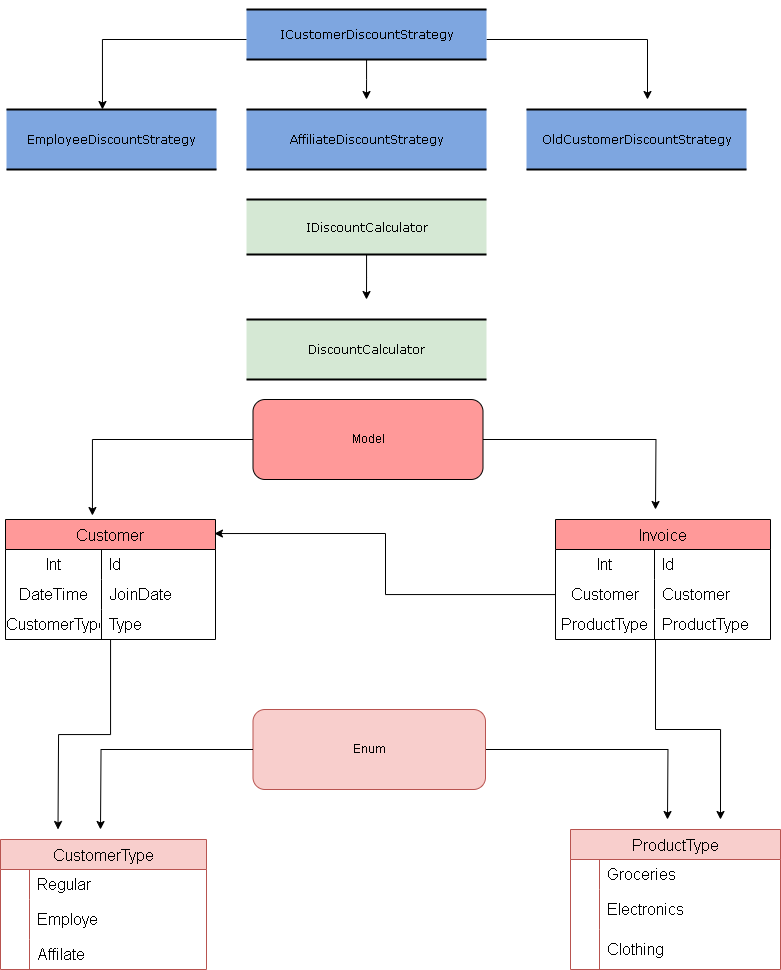

The diagram above was exported from draw.io. Its source (the exported page's mxGraphModel, read from the mxfile embedded in the PNG):
<mxGraphModel dx="6787" dy="3788" grid="1" gridSize="10" guides="1" tooltips="1" connect="1" arrows="1" fold="1" page="1" pageScale="1" pageWidth="850" pageHeight="1400" background="none" math="0" shadow="0">
  <root>
    <mxCell id="0" />
    <mxCell id="1" parent="0" />
    <mxCell id="2debaab0fafb2da2-10" value="EmployeeDiscountStrategy" style="html=1;rounded=0;shadow=0;comic=0;labelBackgroundColor=none;strokeWidth=2;fontFamily=Verdana;fontSize=12;align=center;shape=mxgraph.ios7ui.horLines;fillColor=#7EA6E0;" parent="1" vertex="1">
      <mxGeometry x="-5054" y="-2620" width="210" height="60" as="geometry" />
    </mxCell>
    <mxCell id="NstoZNhHyYcr3SuQI-v7-53" style="edgeStyle=orthogonalEdgeStyle;rounded=0;orthogonalLoop=1;jettySize=auto;html=1;" parent="1" source="21ea969265ad0168-30" edge="1">
      <mxGeometry relative="1" as="geometry">
        <mxPoint x="-4694" y="-2630" as="targetPoint" />
      </mxGeometry>
    </mxCell>
    <mxCell id="NstoZNhHyYcr3SuQI-v7-54" style="edgeStyle=orthogonalEdgeStyle;rounded=0;orthogonalLoop=1;jettySize=auto;html=1;" parent="1" source="21ea969265ad0168-30" edge="1">
      <mxGeometry relative="1" as="geometry">
        <mxPoint x="-4414" y="-2630" as="targetPoint" />
        <Array as="points">
          <mxPoint x="-4413" y="-2690" />
        </Array>
      </mxGeometry>
    </mxCell>
    <mxCell id="21ea969265ad0168-30" value="ICustomerDiscountStrategy" style="html=1;rounded=0;shadow=0;comic=0;labelBackgroundColor=none;strokeWidth=2;fontFamily=Verdana;fontSize=12;align=center;shape=mxgraph.ios7ui.horLines;fillColor=#7EA6E0;" parent="1" vertex="1">
      <mxGeometry x="-4814" y="-2720" width="240" height="50" as="geometry" />
    </mxCell>
    <mxCell id="NstoZNhHyYcr3SuQI-v7-55" style="edgeStyle=orthogonalEdgeStyle;rounded=0;orthogonalLoop=1;jettySize=auto;html=1;" parent="1" source="OQFUMSoZ2DCs_5-RjemX-1" edge="1">
      <mxGeometry relative="1" as="geometry">
        <mxPoint x="-4694" y="-2430" as="targetPoint" />
      </mxGeometry>
    </mxCell>
    <mxCell id="OQFUMSoZ2DCs_5-RjemX-1" value="IDiscountCalculator" style="html=1;rounded=0;shadow=0;comic=0;labelBackgroundColor=none;strokeWidth=2;fontFamily=Verdana;fontSize=12;align=center;shape=mxgraph.ios7ui.horLines;fillColor=#D5E8D4;" parent="1" vertex="1">
      <mxGeometry x="-4814" y="-2530" width="240" height="55" as="geometry" />
    </mxCell>
    <mxCell id="OQFUMSoZ2DCs_5-RjemX-8" value="AffiliateDiscountStrategy" style="html=1;rounded=0;shadow=0;comic=0;labelBackgroundColor=none;strokeWidth=2;fontFamily=Verdana;fontSize=12;align=center;shape=mxgraph.ios7ui.horLines;fillColor=#7EA6E0;" parent="1" vertex="1">
      <mxGeometry x="-4814" y="-2620" width="240" height="60" as="geometry" />
    </mxCell>
    <mxCell id="OQFUMSoZ2DCs_5-RjemX-11" value="OldCustomerDiscountStrategy" style="html=1;rounded=0;shadow=0;comic=0;labelBackgroundColor=none;strokeWidth=2;fontFamily=Verdana;fontSize=12;align=center;shape=mxgraph.ios7ui.horLines;fillColor=#7EA6E0;" parent="1" vertex="1">
      <mxGeometry x="-4534" y="-2620" width="220" height="60" as="geometry" />
    </mxCell>
    <mxCell id="NstoZNhHyYcr3SuQI-v7-62" style="edgeStyle=orthogonalEdgeStyle;rounded=0;orthogonalLoop=1;jettySize=auto;html=1;entryX=0.25;entryY=0;entryDx=0;entryDy=0;" parent="1" source="OQFUMSoZ2DCs_5-RjemX-24" edge="1">
      <mxGeometry relative="1" as="geometry">
        <mxPoint x="-5002.5" y="-1900" as="targetPoint" />
      </mxGeometry>
    </mxCell>
    <mxCell id="OQFUMSoZ2DCs_5-RjemX-24" value="Customer" style="shape=table;startSize=30;container=1;collapsible=0;childLayout=tableLayout;fixedRows=1;rowLines=0;fontStyle=0;strokeColor=default;fontSize=16;fillColor=#FF9999;" parent="1" vertex="1">
      <mxGeometry x="-5055" y="-2210" width="210" height="120" as="geometry" />
    </mxCell>
    <mxCell id="OQFUMSoZ2DCs_5-RjemX-25" value="" style="shape=tableRow;horizontal=0;startSize=0;swimlaneHead=0;swimlaneBody=0;top=0;left=0;bottom=0;right=0;collapsible=0;dropTarget=0;fillColor=none;points=[[0,0.5],[1,0.5]];portConstraint=eastwest;strokeColor=inherit;fontSize=16;" parent="OQFUMSoZ2DCs_5-RjemX-24" vertex="1">
      <mxGeometry y="30" width="210" height="30" as="geometry" />
    </mxCell>
    <mxCell id="OQFUMSoZ2DCs_5-RjemX-26" value="Int" style="shape=partialRectangle;html=1;whiteSpace=wrap;connectable=0;fillColor=none;top=0;left=0;bottom=0;right=0;overflow=hidden;pointerEvents=1;strokeColor=inherit;fontSize=16;" parent="OQFUMSoZ2DCs_5-RjemX-25" vertex="1">
      <mxGeometry width="96" height="30" as="geometry">
        <mxRectangle width="96" height="30" as="alternateBounds" />
      </mxGeometry>
    </mxCell>
    <mxCell id="OQFUMSoZ2DCs_5-RjemX-27" value="Id" style="shape=partialRectangle;html=1;whiteSpace=wrap;connectable=0;fillColor=none;top=0;left=0;bottom=0;right=0;align=left;spacingLeft=6;overflow=hidden;strokeColor=inherit;fontSize=16;" parent="OQFUMSoZ2DCs_5-RjemX-25" vertex="1">
      <mxGeometry x="96" width="114" height="30" as="geometry">
        <mxRectangle width="114" height="30" as="alternateBounds" />
      </mxGeometry>
    </mxCell>
    <mxCell id="OQFUMSoZ2DCs_5-RjemX-31" value="" style="shape=tableRow;horizontal=0;startSize=0;swimlaneHead=0;swimlaneBody=0;top=0;left=0;bottom=0;right=0;collapsible=0;dropTarget=0;fillColor=none;points=[[0,0.5],[1,0.5]];portConstraint=eastwest;strokeColor=inherit;fontSize=16;" parent="OQFUMSoZ2DCs_5-RjemX-24" vertex="1">
      <mxGeometry y="60" width="210" height="30" as="geometry" />
    </mxCell>
    <mxCell id="OQFUMSoZ2DCs_5-RjemX-32" value="DateTime" style="shape=partialRectangle;html=1;whiteSpace=wrap;connectable=0;fillColor=none;top=0;left=0;bottom=0;right=0;overflow=hidden;strokeColor=inherit;fontSize=16;" parent="OQFUMSoZ2DCs_5-RjemX-31" vertex="1">
      <mxGeometry width="96" height="30" as="geometry">
        <mxRectangle width="96" height="30" as="alternateBounds" />
      </mxGeometry>
    </mxCell>
    <mxCell id="OQFUMSoZ2DCs_5-RjemX-33" value="JoinDate" style="shape=partialRectangle;html=1;whiteSpace=wrap;connectable=0;fillColor=none;top=0;left=0;bottom=0;right=0;align=left;spacingLeft=6;overflow=hidden;strokeColor=inherit;fontSize=16;" parent="OQFUMSoZ2DCs_5-RjemX-31" vertex="1">
      <mxGeometry x="96" width="114" height="30" as="geometry">
        <mxRectangle width="114" height="30" as="alternateBounds" />
      </mxGeometry>
    </mxCell>
    <mxCell id="OQFUMSoZ2DCs_5-RjemX-34" value="" style="shape=tableRow;horizontal=0;startSize=0;swimlaneHead=0;swimlaneBody=0;top=0;left=0;bottom=0;right=0;collapsible=0;dropTarget=0;fillColor=none;points=[[0,0.5],[1,0.5]];portConstraint=eastwest;strokeColor=inherit;fontSize=16;" parent="OQFUMSoZ2DCs_5-RjemX-24" vertex="1">
      <mxGeometry y="90" width="210" height="30" as="geometry" />
    </mxCell>
    <mxCell id="OQFUMSoZ2DCs_5-RjemX-35" value="CustomerType" style="shape=partialRectangle;html=1;whiteSpace=wrap;connectable=0;fillColor=none;top=0;left=0;bottom=0;right=0;overflow=hidden;strokeColor=inherit;fontSize=16;" parent="OQFUMSoZ2DCs_5-RjemX-34" vertex="1">
      <mxGeometry width="96" height="30" as="geometry">
        <mxRectangle width="96" height="30" as="alternateBounds" />
      </mxGeometry>
    </mxCell>
    <mxCell id="OQFUMSoZ2DCs_5-RjemX-36" value="Type" style="shape=partialRectangle;html=1;whiteSpace=wrap;connectable=0;fillColor=none;top=0;left=0;bottom=0;right=0;align=left;spacingLeft=6;overflow=hidden;strokeColor=inherit;fontSize=16;" parent="OQFUMSoZ2DCs_5-RjemX-34" vertex="1">
      <mxGeometry x="96" width="114" height="30" as="geometry">
        <mxRectangle width="114" height="30" as="alternateBounds" />
      </mxGeometry>
    </mxCell>
    <mxCell id="NstoZNhHyYcr3SuQI-v7-57" style="edgeStyle=orthogonalEdgeStyle;rounded=0;orthogonalLoop=1;jettySize=auto;html=1;" parent="1" source="OQFUMSoZ2DCs_5-RjemX-51" edge="1">
      <mxGeometry relative="1" as="geometry">
        <mxPoint x="-4405" y="-2220" as="targetPoint" />
      </mxGeometry>
    </mxCell>
    <mxCell id="OQFUMSoZ2DCs_5-RjemX-51" value="Model" style="rounded=1;whiteSpace=wrap;html=1;fillColor=#FF9999;" parent="1" vertex="1">
      <mxGeometry x="-4807.5" y="-2330" width="230" height="80" as="geometry" />
    </mxCell>
    <mxCell id="NstoZNhHyYcr3SuQI-v7-66" style="edgeStyle=orthogonalEdgeStyle;rounded=0;orthogonalLoop=1;jettySize=auto;html=1;" parent="1" source="OQFUMSoZ2DCs_5-RjemX-63" edge="1">
      <mxGeometry relative="1" as="geometry">
        <mxPoint x="-4393" y="-1910" as="targetPoint" />
      </mxGeometry>
    </mxCell>
    <mxCell id="OQFUMSoZ2DCs_5-RjemX-63" value="Enum" style="rounded=1;whiteSpace=wrap;html=1;fillColor=#f8cecc;strokeColor=#b85450;" parent="1" vertex="1">
      <mxGeometry x="-4807.5" y="-2020" width="232.5" height="80" as="geometry" />
    </mxCell>
    <mxCell id="OQFUMSoZ2DCs_5-RjemX-64" value="CustomerType" style="shape=table;startSize=30;container=1;collapsible=0;childLayout=tableLayout;fixedRows=1;rowLines=0;fontStyle=0;strokeColor=#b85450;fontSize=16;fillColor=#f8cecc;" parent="1" vertex="1">
      <mxGeometry x="-5060" y="-1890" width="206" height="130" as="geometry" />
    </mxCell>
    <mxCell id="OQFUMSoZ2DCs_5-RjemX-65" value="" style="shape=tableRow;horizontal=0;startSize=0;swimlaneHead=0;swimlaneBody=0;top=0;left=0;bottom=0;right=0;collapsible=0;dropTarget=0;fillColor=none;points=[[0,0.5],[1,0.5]];portConstraint=eastwest;strokeColor=inherit;fontSize=16;" parent="OQFUMSoZ2DCs_5-RjemX-64" vertex="1">
      <mxGeometry y="30" width="206" height="30" as="geometry" />
    </mxCell>
    <mxCell id="OQFUMSoZ2DCs_5-RjemX-66" value="" style="shape=partialRectangle;html=1;whiteSpace=wrap;connectable=0;fillColor=none;top=0;left=0;bottom=0;right=0;overflow=hidden;pointerEvents=1;strokeColor=inherit;fontSize=16;" parent="OQFUMSoZ2DCs_5-RjemX-65" vertex="1">
      <mxGeometry width="29" height="30" as="geometry">
        <mxRectangle width="29" height="30" as="alternateBounds" />
      </mxGeometry>
    </mxCell>
    <mxCell id="OQFUMSoZ2DCs_5-RjemX-67" value="Regular" style="shape=partialRectangle;html=1;whiteSpace=wrap;connectable=0;fillColor=none;top=0;left=0;bottom=0;right=0;align=left;spacingLeft=6;overflow=hidden;strokeColor=inherit;fontSize=16;" parent="OQFUMSoZ2DCs_5-RjemX-65" vertex="1">
      <mxGeometry x="29" width="177" height="30" as="geometry">
        <mxRectangle width="177" height="30" as="alternateBounds" />
      </mxGeometry>
    </mxCell>
    <mxCell id="OQFUMSoZ2DCs_5-RjemX-68" value="" style="shape=tableRow;horizontal=0;startSize=0;swimlaneHead=0;swimlaneBody=0;top=0;left=0;bottom=0;right=0;collapsible=0;dropTarget=0;fillColor=none;points=[[0,0.5],[1,0.5]];portConstraint=eastwest;strokeColor=inherit;fontSize=16;" parent="OQFUMSoZ2DCs_5-RjemX-64" vertex="1">
      <mxGeometry y="60" width="206" height="40" as="geometry" />
    </mxCell>
    <mxCell id="OQFUMSoZ2DCs_5-RjemX-69" value="" style="shape=partialRectangle;html=1;whiteSpace=wrap;connectable=0;fillColor=none;top=0;left=0;bottom=0;right=0;overflow=hidden;strokeColor=inherit;fontSize=16;" parent="OQFUMSoZ2DCs_5-RjemX-68" vertex="1">
      <mxGeometry width="29" height="40" as="geometry">
        <mxRectangle width="29" height="40" as="alternateBounds" />
      </mxGeometry>
    </mxCell>
    <mxCell id="OQFUMSoZ2DCs_5-RjemX-70" value="Employe" style="shape=partialRectangle;html=1;whiteSpace=wrap;connectable=0;fillColor=none;top=0;left=0;bottom=0;right=0;align=left;spacingLeft=6;overflow=hidden;strokeColor=inherit;fontSize=16;" parent="OQFUMSoZ2DCs_5-RjemX-68" vertex="1">
      <mxGeometry x="29" width="177" height="40" as="geometry">
        <mxRectangle width="177" height="40" as="alternateBounds" />
      </mxGeometry>
    </mxCell>
    <mxCell id="OQFUMSoZ2DCs_5-RjemX-71" value="" style="shape=tableRow;horizontal=0;startSize=0;swimlaneHead=0;swimlaneBody=0;top=0;left=0;bottom=0;right=0;collapsible=0;dropTarget=0;fillColor=none;points=[[0,0.5],[1,0.5]];portConstraint=eastwest;strokeColor=inherit;fontSize=16;" parent="OQFUMSoZ2DCs_5-RjemX-64" vertex="1">
      <mxGeometry y="100" width="206" height="30" as="geometry" />
    </mxCell>
    <mxCell id="OQFUMSoZ2DCs_5-RjemX-72" value="" style="shape=partialRectangle;html=1;whiteSpace=wrap;connectable=0;fillColor=none;top=0;left=0;bottom=0;right=0;overflow=hidden;strokeColor=inherit;fontSize=16;" parent="OQFUMSoZ2DCs_5-RjemX-71" vertex="1">
      <mxGeometry width="29" height="30" as="geometry">
        <mxRectangle width="29" height="30" as="alternateBounds" />
      </mxGeometry>
    </mxCell>
    <mxCell id="OQFUMSoZ2DCs_5-RjemX-73" value="Affilate" style="shape=partialRectangle;html=1;whiteSpace=wrap;connectable=0;fillColor=none;top=0;left=0;bottom=0;right=0;align=left;spacingLeft=6;overflow=hidden;strokeColor=inherit;fontSize=16;" parent="OQFUMSoZ2DCs_5-RjemX-71" vertex="1">
      <mxGeometry x="29" width="177" height="30" as="geometry">
        <mxRectangle width="177" height="30" as="alternateBounds" />
      </mxGeometry>
    </mxCell>
    <mxCell id="NstoZNhHyYcr3SuQI-v7-9" value="DiscountCalculator" style="html=1;rounded=0;shadow=0;comic=0;labelBackgroundColor=none;strokeWidth=2;fontFamily=Verdana;fontSize=12;align=center;shape=mxgraph.ios7ui.horLines;fillColor=#D5E8D4;" parent="1" vertex="1">
      <mxGeometry x="-4814" y="-2410" width="240" height="60" as="geometry" />
    </mxCell>
    <mxCell id="NstoZNhHyYcr3SuQI-v7-19" value="Invoice" style="shape=table;startSize=30;container=1;collapsible=0;childLayout=tableLayout;fixedRows=1;rowLines=0;fontStyle=0;strokeColor=default;fontSize=16;fillColor=#FF9999;" parent="1" vertex="1">
      <mxGeometry x="-4505" y="-2210" width="215" height="120" as="geometry" />
    </mxCell>
    <mxCell id="NstoZNhHyYcr3SuQI-v7-20" value="" style="shape=tableRow;horizontal=0;startSize=0;swimlaneHead=0;swimlaneBody=0;top=0;left=0;bottom=0;right=0;collapsible=0;dropTarget=0;fillColor=none;points=[[0,0.5],[1,0.5]];portConstraint=eastwest;strokeColor=inherit;fontSize=16;" parent="NstoZNhHyYcr3SuQI-v7-19" vertex="1">
      <mxGeometry y="30" width="215" height="30" as="geometry" />
    </mxCell>
    <mxCell id="NstoZNhHyYcr3SuQI-v7-21" value="Int" style="shape=partialRectangle;html=1;whiteSpace=wrap;connectable=0;fillColor=none;top=0;left=0;bottom=0;right=0;overflow=hidden;pointerEvents=1;strokeColor=inherit;fontSize=16;" parent="NstoZNhHyYcr3SuQI-v7-20" vertex="1">
      <mxGeometry width="99" height="30" as="geometry">
        <mxRectangle width="99" height="30" as="alternateBounds" />
      </mxGeometry>
    </mxCell>
    <mxCell id="NstoZNhHyYcr3SuQI-v7-22" value="Id" style="shape=partialRectangle;html=1;whiteSpace=wrap;connectable=0;fillColor=none;top=0;left=0;bottom=0;right=0;align=left;spacingLeft=6;overflow=hidden;strokeColor=inherit;fontSize=16;" parent="NstoZNhHyYcr3SuQI-v7-20" vertex="1">
      <mxGeometry x="99" width="116" height="30" as="geometry">
        <mxRectangle width="116" height="30" as="alternateBounds" />
      </mxGeometry>
    </mxCell>
    <mxCell id="NstoZNhHyYcr3SuQI-v7-23" value="" style="shape=tableRow;horizontal=0;startSize=0;swimlaneHead=0;swimlaneBody=0;top=0;left=0;bottom=0;right=0;collapsible=0;dropTarget=0;fillColor=none;points=[[0,0.5],[1,0.5]];portConstraint=eastwest;strokeColor=inherit;fontSize=16;" parent="NstoZNhHyYcr3SuQI-v7-19" vertex="1">
      <mxGeometry y="60" width="215" height="30" as="geometry" />
    </mxCell>
    <mxCell id="NstoZNhHyYcr3SuQI-v7-24" value="Customer" style="shape=partialRectangle;html=1;whiteSpace=wrap;connectable=0;fillColor=none;top=0;left=0;bottom=0;right=0;overflow=hidden;strokeColor=inherit;fontSize=16;" parent="NstoZNhHyYcr3SuQI-v7-23" vertex="1">
      <mxGeometry width="99" height="30" as="geometry">
        <mxRectangle width="99" height="30" as="alternateBounds" />
      </mxGeometry>
    </mxCell>
    <mxCell id="NstoZNhHyYcr3SuQI-v7-25" value="Customer" style="shape=partialRectangle;html=1;whiteSpace=wrap;connectable=0;fillColor=none;top=0;left=0;bottom=0;right=0;align=left;spacingLeft=6;overflow=hidden;strokeColor=inherit;fontSize=16;" parent="NstoZNhHyYcr3SuQI-v7-23" vertex="1">
      <mxGeometry x="99" width="116" height="30" as="geometry">
        <mxRectangle width="116" height="30" as="alternateBounds" />
      </mxGeometry>
    </mxCell>
    <mxCell id="NstoZNhHyYcr3SuQI-v7-26" value="" style="shape=tableRow;horizontal=0;startSize=0;swimlaneHead=0;swimlaneBody=0;top=0;left=0;bottom=0;right=0;collapsible=0;dropTarget=0;fillColor=none;points=[[0,0.5],[1,0.5]];portConstraint=eastwest;strokeColor=inherit;fontSize=16;" parent="NstoZNhHyYcr3SuQI-v7-19" vertex="1">
      <mxGeometry y="90" width="215" height="30" as="geometry" />
    </mxCell>
    <mxCell id="NstoZNhHyYcr3SuQI-v7-27" value="ProductType" style="shape=partialRectangle;html=1;whiteSpace=wrap;connectable=0;fillColor=none;top=0;left=0;bottom=0;right=0;overflow=hidden;strokeColor=inherit;fontSize=16;" parent="NstoZNhHyYcr3SuQI-v7-26" vertex="1">
      <mxGeometry width="99" height="30" as="geometry">
        <mxRectangle width="99" height="30" as="alternateBounds" />
      </mxGeometry>
    </mxCell>
    <mxCell id="NstoZNhHyYcr3SuQI-v7-28" value="ProductType" style="shape=partialRectangle;html=1;whiteSpace=wrap;connectable=0;fillColor=none;top=0;left=0;bottom=0;right=0;align=left;spacingLeft=6;overflow=hidden;strokeColor=inherit;fontSize=16;" parent="NstoZNhHyYcr3SuQI-v7-26" vertex="1">
      <mxGeometry x="99" width="116" height="30" as="geometry">
        <mxRectangle width="116" height="30" as="alternateBounds" />
      </mxGeometry>
    </mxCell>
    <mxCell id="NstoZNhHyYcr3SuQI-v7-34" value="ProductType" style="shape=table;startSize=30;container=1;collapsible=0;childLayout=tableLayout;fixedRows=1;rowLines=0;fontStyle=0;strokeColor=#b85450;fontSize=16;fillColor=#f8cecc;" parent="1" vertex="1">
      <mxGeometry x="-4490" y="-1900" width="210" height="140" as="geometry" />
    </mxCell>
    <mxCell id="NstoZNhHyYcr3SuQI-v7-35" value="" style="shape=tableRow;horizontal=0;startSize=0;swimlaneHead=0;swimlaneBody=0;top=0;left=0;bottom=0;right=0;collapsible=0;dropTarget=0;fillColor=none;points=[[0,0.5],[1,0.5]];portConstraint=eastwest;strokeColor=inherit;fontSize=16;" parent="NstoZNhHyYcr3SuQI-v7-34" vertex="1">
      <mxGeometry y="30" width="210" height="30" as="geometry" />
    </mxCell>
    <mxCell id="NstoZNhHyYcr3SuQI-v7-36" value="" style="shape=partialRectangle;html=1;whiteSpace=wrap;connectable=0;fillColor=none;top=0;left=0;bottom=0;right=0;overflow=hidden;pointerEvents=1;strokeColor=inherit;fontSize=16;" parent="NstoZNhHyYcr3SuQI-v7-35" vertex="1">
      <mxGeometry width="29" height="30" as="geometry">
        <mxRectangle width="29" height="30" as="alternateBounds" />
      </mxGeometry>
    </mxCell>
    <mxCell id="NstoZNhHyYcr3SuQI-v7-37" value="Groceries" style="shape=partialRectangle;html=1;whiteSpace=wrap;connectable=0;fillColor=none;top=0;left=0;bottom=0;right=0;align=left;spacingLeft=6;overflow=hidden;strokeColor=inherit;fontSize=16;" parent="NstoZNhHyYcr3SuQI-v7-35" vertex="1">
      <mxGeometry x="29" width="181" height="30" as="geometry">
        <mxRectangle width="181" height="30" as="alternateBounds" />
      </mxGeometry>
    </mxCell>
    <mxCell id="NstoZNhHyYcr3SuQI-v7-38" value="" style="shape=tableRow;horizontal=0;startSize=0;swimlaneHead=0;swimlaneBody=0;top=0;left=0;bottom=0;right=0;collapsible=0;dropTarget=0;fillColor=none;points=[[0,0.5],[1,0.5]];portConstraint=eastwest;strokeColor=inherit;fontSize=16;" parent="NstoZNhHyYcr3SuQI-v7-34" vertex="1">
      <mxGeometry y="60" width="210" height="40" as="geometry" />
    </mxCell>
    <mxCell id="NstoZNhHyYcr3SuQI-v7-39" value="" style="shape=partialRectangle;html=1;whiteSpace=wrap;connectable=0;fillColor=none;top=0;left=0;bottom=0;right=0;overflow=hidden;strokeColor=inherit;fontSize=16;" parent="NstoZNhHyYcr3SuQI-v7-38" vertex="1">
      <mxGeometry width="29" height="40" as="geometry">
        <mxRectangle width="29" height="40" as="alternateBounds" />
      </mxGeometry>
    </mxCell>
    <mxCell id="NstoZNhHyYcr3SuQI-v7-40" value="Electronics" style="shape=partialRectangle;html=1;whiteSpace=wrap;connectable=0;fillColor=none;top=0;left=0;bottom=0;right=0;align=left;spacingLeft=6;overflow=hidden;strokeColor=inherit;fontSize=16;" parent="NstoZNhHyYcr3SuQI-v7-38" vertex="1">
      <mxGeometry x="29" width="181" height="40" as="geometry">
        <mxRectangle width="181" height="40" as="alternateBounds" />
      </mxGeometry>
    </mxCell>
    <mxCell id="NstoZNhHyYcr3SuQI-v7-41" value="" style="shape=tableRow;horizontal=0;startSize=0;swimlaneHead=0;swimlaneBody=0;top=0;left=0;bottom=0;right=0;collapsible=0;dropTarget=0;fillColor=none;points=[[0,0.5],[1,0.5]];portConstraint=eastwest;strokeColor=inherit;fontSize=16;" parent="NstoZNhHyYcr3SuQI-v7-34" vertex="1">
      <mxGeometry y="100" width="210" height="40" as="geometry" />
    </mxCell>
    <mxCell id="NstoZNhHyYcr3SuQI-v7-42" value="" style="shape=partialRectangle;html=1;whiteSpace=wrap;connectable=0;fillColor=none;top=0;left=0;bottom=0;right=0;overflow=hidden;strokeColor=inherit;fontSize=16;" parent="NstoZNhHyYcr3SuQI-v7-41" vertex="1">
      <mxGeometry width="29" height="40" as="geometry">
        <mxRectangle width="29" height="40" as="alternateBounds" />
      </mxGeometry>
    </mxCell>
    <mxCell id="NstoZNhHyYcr3SuQI-v7-43" value="Clothing" style="shape=partialRectangle;html=1;whiteSpace=wrap;connectable=0;fillColor=none;top=0;left=0;bottom=0;right=0;align=left;spacingLeft=6;overflow=hidden;strokeColor=inherit;fontSize=16;" parent="NstoZNhHyYcr3SuQI-v7-41" vertex="1">
      <mxGeometry x="29" width="181" height="40" as="geometry">
        <mxRectangle width="181" height="40" as="alternateBounds" />
      </mxGeometry>
    </mxCell>
    <mxCell id="NstoZNhHyYcr3SuQI-v7-50" style="edgeStyle=orthogonalEdgeStyle;rounded=0;orthogonalLoop=1;jettySize=auto;html=1;entryX=0.457;entryY=0;entryDx=0;entryDy=0;entryPerimeter=0;" parent="1" source="21ea969265ad0168-30" target="2debaab0fafb2da2-10" edge="1">
      <mxGeometry relative="1" as="geometry">
        <Array as="points">
          <mxPoint x="-4958" y="-2690" />
        </Array>
      </mxGeometry>
    </mxCell>
    <mxCell id="NstoZNhHyYcr3SuQI-v7-56" style="edgeStyle=orthogonalEdgeStyle;rounded=0;orthogonalLoop=1;jettySize=auto;html=1;entryX=0.414;entryY=-0.033;entryDx=0;entryDy=0;entryPerimeter=0;" parent="1" source="OQFUMSoZ2DCs_5-RjemX-51" target="OQFUMSoZ2DCs_5-RjemX-24" edge="1">
      <mxGeometry relative="1" as="geometry" />
    </mxCell>
    <mxCell id="NstoZNhHyYcr3SuQI-v7-58" style="edgeStyle=orthogonalEdgeStyle;rounded=0;orthogonalLoop=1;jettySize=auto;html=1;entryX=0.995;entryY=0.117;entryDx=0;entryDy=0;entryPerimeter=0;" parent="1" source="NstoZNhHyYcr3SuQI-v7-23" target="OQFUMSoZ2DCs_5-RjemX-24" edge="1">
      <mxGeometry relative="1" as="geometry" />
    </mxCell>
    <mxCell id="NstoZNhHyYcr3SuQI-v7-63" style="edgeStyle=orthogonalEdgeStyle;rounded=0;orthogonalLoop=1;jettySize=auto;html=1;" parent="1" source="NstoZNhHyYcr3SuQI-v7-26" edge="1">
      <mxGeometry relative="1" as="geometry">
        <Array as="points">
          <mxPoint x="-4405" y="-2000" />
          <mxPoint x="-4340" y="-2000" />
        </Array>
        <mxPoint x="-4340" y="-1910" as="targetPoint" />
      </mxGeometry>
    </mxCell>
    <mxCell id="NstoZNhHyYcr3SuQI-v7-65" style="edgeStyle=orthogonalEdgeStyle;rounded=0;orthogonalLoop=1;jettySize=auto;html=1;" parent="1" source="OQFUMSoZ2DCs_5-RjemX-63" edge="1">
      <mxGeometry relative="1" as="geometry">
        <mxPoint x="-4960" y="-1900" as="targetPoint" />
      </mxGeometry>
    </mxCell>
    <mxCell id="NstoZNhHyYcr3SuQI-v7-67" style="edgeStyle=none;curved=1;rounded=0;orthogonalLoop=1;jettySize=auto;html=1;entryX=0.542;entryY=0;entryDx=0;entryDy=0;entryPerimeter=0;fontSize=12;startSize=8;endSize=8;" parent="1" source="21ea969265ad0168-30" target="21ea969265ad0168-30" edge="1">
      <mxGeometry relative="1" as="geometry" />
    </mxCell>
  </root>
</mxGraphModel>